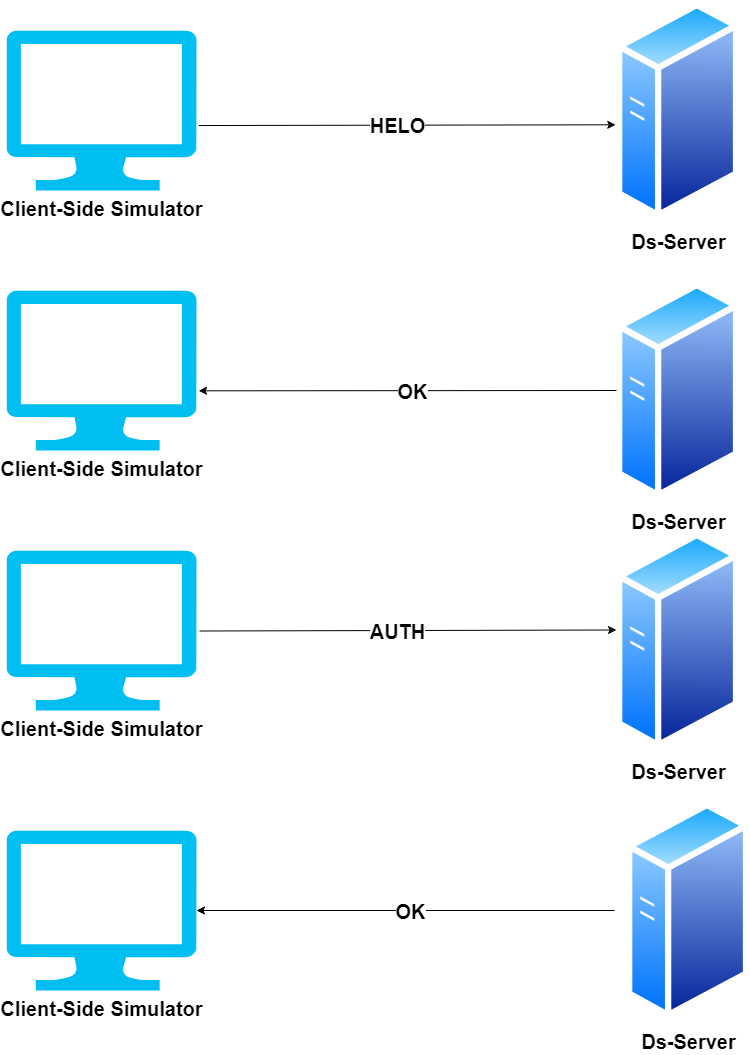

The diagram above was exported from draw.io. Its source (the exported page's mxGraphModel, read from the mxfile embedded in the PNG):
<mxGraphModel dx="1562" dy="837" grid="1" gridSize="10" guides="1" tooltips="1" connect="1" arrows="1" fold="1" page="1" pageScale="1" pageWidth="827" pageHeight="1169" math="0" shadow="0">
  <root>
    <mxCell id="0" />
    <mxCell id="1" parent="0" />
    <mxCell id="-6_eDBjoKH6_cqbdxrLk-5" value="&lt;span style=&quot;font-size: 20px;&quot;&gt;&lt;font style=&quot;font-size: 20px;&quot;&gt;Client-Side Simulator&lt;/font&gt;&lt;/span&gt;" style="verticalLabelPosition=bottom;html=1;verticalAlign=top;align=center;strokeColor=none;fillColor=#00BEF2;shape=mxgraph.azure.computer;pointerEvents=1;fontSize=20;fontStyle=1;labelBackgroundColor=default;" vertex="1" parent="1">
      <mxGeometry x="40" y="90" width="190" height="160" as="geometry" />
    </mxCell>
    <mxCell id="-6_eDBjoKH6_cqbdxrLk-8" value="&lt;span style=&quot;font-size: 20px;&quot;&gt;&lt;font style=&quot;font-size: 20px;&quot;&gt;Ds-Server&lt;/font&gt;&lt;/span&gt;" style="image;aspect=fixed;perimeter=ellipsePerimeter;html=1;align=center;shadow=0;dashed=0;spacingTop=3;image=img/lib/active_directory/generic_server.svg;fontSize=20;fontStyle=1;labelBackgroundColor=default;" vertex="1" parent="1">
      <mxGeometry x="650" y="60" width="123.2" height="220" as="geometry" />
    </mxCell>
    <mxCell id="-6_eDBjoKH6_cqbdxrLk-10" value="" style="endArrow=classic;html=1;rounded=0;exitX=1.013;exitY=0.594;exitDx=0;exitDy=0;exitPerimeter=0;entryX=-0.006;entryY=0.565;entryDx=0;entryDy=0;entryPerimeter=0;fontSize=20;fontStyle=1;labelBackgroundColor=default;" edge="1" parent="1" source="-6_eDBjoKH6_cqbdxrLk-5" target="-6_eDBjoKH6_cqbdxrLk-8">
      <mxGeometry width="50" height="50" relative="1" as="geometry">
        <mxPoint x="340" y="190" as="sourcePoint" />
        <mxPoint x="440" y="190" as="targetPoint" />
      </mxGeometry>
    </mxCell>
    <mxCell id="-6_eDBjoKH6_cqbdxrLk-13" value="&lt;br style=&quot;font-size: 20px;&quot;&gt;" style="edgeLabel;html=1;align=center;verticalAlign=middle;resizable=0;points=[];fontSize=20;fontStyle=1;labelBackgroundColor=default;" vertex="1" connectable="0" parent="-6_eDBjoKH6_cqbdxrLk-10">
      <mxGeometry x="0.3931" y="-3" relative="1" as="geometry">
        <mxPoint as="offset" />
      </mxGeometry>
    </mxCell>
    <mxCell id="-6_eDBjoKH6_cqbdxrLk-14" value="&lt;span style=&quot;font-size: 20px;&quot;&gt;&lt;font style=&quot;font-size: 20px;&quot;&gt;HELO&lt;/font&gt;&lt;/span&gt;" style="edgeLabel;html=1;align=center;verticalAlign=middle;resizable=0;points=[];fontSize=20;fontStyle=1;labelBackgroundColor=default;" vertex="1" connectable="0" parent="-6_eDBjoKH6_cqbdxrLk-10">
      <mxGeometry x="-0.0521" relative="1" as="geometry">
        <mxPoint as="offset" />
      </mxGeometry>
    </mxCell>
    <mxCell id="-6_eDBjoKH6_cqbdxrLk-17" value="&lt;span style=&quot;font-size: 20px;&quot;&gt;&lt;font style=&quot;font-size: 20px;&quot;&gt;Ds-Server&lt;/font&gt;&lt;/span&gt;" style="image;aspect=fixed;perimeter=ellipsePerimeter;html=1;align=center;shadow=0;dashed=0;spacingTop=3;image=img/lib/active_directory/generic_server.svg;fontSize=20;fontStyle=1;labelBackgroundColor=default;" vertex="1" parent="1">
      <mxGeometry x="650" y="340" width="123.2" height="220" as="geometry" />
    </mxCell>
    <mxCell id="-6_eDBjoKH6_cqbdxrLk-18" value="&lt;span style=&quot;font-size: 20px;&quot;&gt;&lt;font style=&quot;font-size: 20px;&quot;&gt;Client-Side Simulator&lt;/font&gt;&lt;/span&gt;" style="verticalLabelPosition=bottom;html=1;verticalAlign=top;align=center;strokeColor=none;fillColor=#00BEF2;shape=mxgraph.azure.computer;pointerEvents=1;fontSize=20;fontStyle=1;labelBackgroundColor=default;" vertex="1" parent="1">
      <mxGeometry x="40" y="350" width="190" height="160" as="geometry" />
    </mxCell>
    <mxCell id="-6_eDBjoKH6_cqbdxrLk-19" value="" style="endArrow=classic;html=1;rounded=0;entryX=1.011;entryY=0.627;entryDx=0;entryDy=0;entryPerimeter=0;exitX=0;exitY=0.5;exitDx=0;exitDy=0;fontSize=20;fontStyle=1;labelBackgroundColor=default;" edge="1" parent="1" source="-6_eDBjoKH6_cqbdxrLk-17" target="-6_eDBjoKH6_cqbdxrLk-18">
      <mxGeometry width="50" height="50" relative="1" as="geometry">
        <mxPoint x="430" y="380" as="sourcePoint" />
        <mxPoint x="480" y="330" as="targetPoint" />
      </mxGeometry>
    </mxCell>
    <mxCell id="-6_eDBjoKH6_cqbdxrLk-20" value="&lt;span style=&quot;font-size: 20px;&quot;&gt;&lt;font style=&quot;font-size: 20px;&quot;&gt;OK&lt;/font&gt;&lt;/span&gt;" style="edgeLabel;html=1;align=center;verticalAlign=middle;resizable=0;points=[];fontSize=20;fontStyle=1;labelBackgroundColor=default;" vertex="1" connectable="0" parent="-6_eDBjoKH6_cqbdxrLk-19">
      <mxGeometry x="-0.0173" relative="1" as="geometry">
        <mxPoint as="offset" />
      </mxGeometry>
    </mxCell>
    <mxCell id="-6_eDBjoKH6_cqbdxrLk-21" value="&lt;span style=&quot;font-size: 20px;&quot;&gt;&lt;font style=&quot;font-size: 20px;&quot;&gt;Client-Side Simulator&lt;/font&gt;&lt;/span&gt;" style="verticalLabelPosition=bottom;html=1;verticalAlign=top;align=center;strokeColor=none;fillColor=#00BEF2;shape=mxgraph.azure.computer;pointerEvents=1;fontSize=20;fontStyle=1;labelBackgroundColor=default;" vertex="1" parent="1">
      <mxGeometry x="40" y="610" width="190" height="160" as="geometry" />
    </mxCell>
    <mxCell id="-6_eDBjoKH6_cqbdxrLk-22" value="&lt;span style=&quot;font-size: 20px;&quot;&gt;&lt;font style=&quot;font-size: 20px;&quot;&gt;Ds-Server&lt;/font&gt;&lt;/span&gt;" style="image;aspect=fixed;perimeter=ellipsePerimeter;html=1;align=center;shadow=0;dashed=0;spacingTop=3;image=img/lib/active_directory/generic_server.svg;fontSize=20;fontStyle=1;labelBackgroundColor=default;" vertex="1" parent="1">
      <mxGeometry x="650" y="590" width="123.2" height="220" as="geometry" />
    </mxCell>
    <mxCell id="-6_eDBjoKH6_cqbdxrLk-23" value="" style="endArrow=classic;html=1;rounded=0;exitX=1.013;exitY=0.594;exitDx=0;exitDy=0;exitPerimeter=0;entryX=-0.006;entryY=0.565;entryDx=0;entryDy=0;entryPerimeter=0;fontSize=20;fontStyle=1;labelBackgroundColor=default;" edge="1" parent="1">
      <mxGeometry width="50" height="50" relative="1" as="geometry">
        <mxPoint x="233" y="690.5" as="sourcePoint" />
        <mxPoint x="650" y="689.5" as="targetPoint" />
      </mxGeometry>
    </mxCell>
    <mxCell id="-6_eDBjoKH6_cqbdxrLk-24" value="&lt;br style=&quot;font-size: 20px;&quot;&gt;" style="edgeLabel;html=1;align=center;verticalAlign=middle;resizable=0;points=[];rotation=-15;fontSize=20;fontStyle=1;labelBackgroundColor=default;" vertex="1" connectable="0" parent="-6_eDBjoKH6_cqbdxrLk-23">
      <mxGeometry x="0.3931" y="-3" relative="1" as="geometry">
        <mxPoint as="offset" />
      </mxGeometry>
    </mxCell>
    <mxCell id="-6_eDBjoKH6_cqbdxrLk-25" value="&lt;span style=&quot;font-size: 20px;&quot;&gt;&lt;font style=&quot;font-size: 20px;&quot;&gt;AUTH&lt;/font&gt;&lt;/span&gt;" style="edgeLabel;html=1;align=center;verticalAlign=middle;resizable=0;points=[];fontSize=20;fontStyle=1;labelBackgroundColor=default;" vertex="1" connectable="0" parent="-6_eDBjoKH6_cqbdxrLk-23">
      <mxGeometry x="-0.0521" relative="1" as="geometry">
        <mxPoint as="offset" />
      </mxGeometry>
    </mxCell>
    <mxCell id="-6_eDBjoKH6_cqbdxrLk-26" value="&lt;span style=&quot;font-size: 20px;&quot;&gt;&lt;font style=&quot;font-size: 20px;&quot;&gt;Client-Side Simulator&lt;/font&gt;&lt;/span&gt;" style="verticalLabelPosition=bottom;html=1;verticalAlign=top;align=center;strokeColor=none;fillColor=#00BEF2;shape=mxgraph.azure.computer;pointerEvents=1;fontSize=20;fontStyle=1;labelBackgroundColor=default;" vertex="1" parent="1">
      <mxGeometry x="40" y="890" width="190" height="160" as="geometry" />
    </mxCell>
    <mxCell id="-6_eDBjoKH6_cqbdxrLk-27" value="&lt;span style=&quot;font-size: 20px;&quot;&gt;&lt;font style=&quot;font-size: 20px;&quot;&gt;Ds-Server&lt;/font&gt;&lt;/span&gt;" style="image;aspect=fixed;perimeter=ellipsePerimeter;html=1;align=center;shadow=0;dashed=0;spacingTop=3;image=img/lib/active_directory/generic_server.svg;fontSize=20;fontStyle=1;labelBackgroundColor=default;" vertex="1" parent="1">
      <mxGeometry x="660" y="860" width="123.2" height="220" as="geometry" />
    </mxCell>
    <mxCell id="-6_eDBjoKH6_cqbdxrLk-28" value="" style="endArrow=classic;html=1;rounded=0;entryX=1.011;entryY=0.627;entryDx=0;entryDy=0;entryPerimeter=0;exitX=0;exitY=0.5;exitDx=0;exitDy=0;fontSize=20;fontStyle=1;labelBackgroundColor=default;" edge="1" parent="1">
      <mxGeometry width="50" height="50" relative="1" as="geometry">
        <mxPoint x="648" y="970" as="sourcePoint" />
        <mxPoint x="230" y="970" as="targetPoint" />
      </mxGeometry>
    </mxCell>
    <mxCell id="-6_eDBjoKH6_cqbdxrLk-29" value="&lt;span style=&quot;font-size: 20px;&quot;&gt;&lt;font style=&quot;font-size: 20px;&quot;&gt;OK&lt;/font&gt;&lt;/span&gt;" style="edgeLabel;html=1;align=center;verticalAlign=middle;resizable=0;points=[];fontSize=20;fontStyle=1;labelBackgroundColor=default;" vertex="1" connectable="0" parent="-6_eDBjoKH6_cqbdxrLk-28">
      <mxGeometry x="-0.0173" relative="1" as="geometry">
        <mxPoint as="offset" />
      </mxGeometry>
    </mxCell>
  </root>
</mxGraphModel>